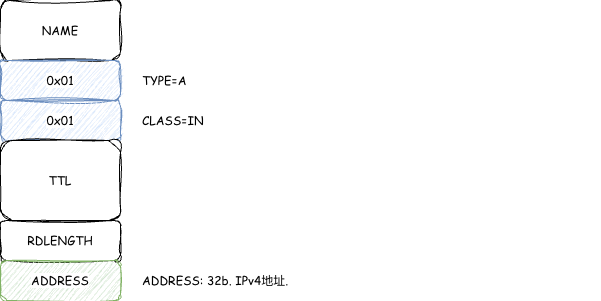

The diagram above was exported from draw.io. Its source (the exported page's mxGraphModel, read from the mxfile embedded in the PNG):
<mxGraphModel dx="1018" dy="748" grid="1" gridSize="10" guides="1" tooltips="1" connect="1" arrows="1" fold="1" page="1" pageScale="1" pageWidth="827" pageHeight="1169" math="0" shadow="0">
  <root>
    <mxCell id="0" />
    <mxCell id="1" parent="0" />
    <mxCell id="eILJ9W31EiHLV9iQrYH2-1" value="NAME" style="rounded=1;whiteSpace=wrap;html=1;sketch=1;jiggle=2;curveFitting=1;strokeColor=default;align=center;verticalAlign=middle;fontFamily=Comic Sans MS;fontSize=12;fontColor=default;labelBackgroundColor=default;fillColor=default;" parent="1" vertex="1">
      <mxGeometry x="360" y="180" width="120" height="60" as="geometry" />
    </mxCell>
    <mxCell id="eILJ9W31EiHLV9iQrYH2-2" value="0x01" style="rounded=1;whiteSpace=wrap;html=1;sketch=1;jiggle=2;curveFitting=1;strokeColor=#6c8ebf;align=center;verticalAlign=middle;fontFamily=Comic Sans MS;fontSize=12;labelBackgroundColor=default;fillColor=#dae8fc;" parent="1" vertex="1">
      <mxGeometry x="360" y="240" width="120" height="40" as="geometry" />
    </mxCell>
    <mxCell id="eILJ9W31EiHLV9iQrYH2-3" value="0x01" style="rounded=1;whiteSpace=wrap;html=1;sketch=1;jiggle=2;curveFitting=1;strokeColor=#6c8ebf;align=center;verticalAlign=middle;fontFamily=Comic Sans MS;fontSize=12;labelBackgroundColor=default;fillColor=#dae8fc;" parent="1" vertex="1">
      <mxGeometry x="360" y="280" width="120" height="40" as="geometry" />
    </mxCell>
    <mxCell id="eILJ9W31EiHLV9iQrYH2-4" value="TTL" style="rounded=1;whiteSpace=wrap;html=1;sketch=1;jiggle=2;curveFitting=1;strokeColor=default;align=center;verticalAlign=middle;fontFamily=Comic Sans MS;fontSize=12;fontColor=default;labelBackgroundColor=default;fillColor=default;" parent="1" vertex="1">
      <mxGeometry x="360" y="320" width="120" height="80" as="geometry" />
    </mxCell>
    <mxCell id="eILJ9W31EiHLV9iQrYH2-5" value="RDLENGTH" style="rounded=1;whiteSpace=wrap;html=1;sketch=1;jiggle=2;curveFitting=1;strokeColor=default;align=center;verticalAlign=middle;fontFamily=Comic Sans MS;fontSize=12;fontColor=default;labelBackgroundColor=default;fillColor=default;" parent="1" vertex="1">
      <mxGeometry x="360" y="400" width="120" height="40" as="geometry" />
    </mxCell>
    <mxCell id="eILJ9W31EiHLV9iQrYH2-6" value="ADDRESS" style="rounded=1;whiteSpace=wrap;html=1;sketch=1;jiggle=2;curveFitting=1;strokeColor=#82b366;align=center;verticalAlign=middle;fontFamily=Comic Sans MS;fontSize=12;labelBackgroundColor=default;fillColor=#d5e8d4;" parent="1" vertex="1">
      <mxGeometry x="360" y="440" width="120" height="40" as="geometry" />
    </mxCell>
    <mxCell id="eILJ9W31EiHLV9iQrYH2-13" value="ADDRESS: 32b. IPv4地址." style="text;html=1;whiteSpace=wrap;strokeColor=none;fillColor=none;align=left;verticalAlign=middle;rounded=0;fontFamily=Comic Sans MS;fontSize=12;fontColor=default;labelBackgroundColor=default;" parent="1" vertex="1">
      <mxGeometry x="500" y="445" width="460" height="30" as="geometry" />
    </mxCell>
    <mxCell id="0SxgvQTUmoYeacclJ26k-1" value="CLASS=IN" style="text;html=1;whiteSpace=wrap;strokeColor=none;fillColor=none;align=left;verticalAlign=middle;rounded=0;fontFamily=Comic Sans MS;fontSize=12;fontColor=default;labelBackgroundColor=default;" parent="1" vertex="1">
      <mxGeometry x="500" y="285" width="230" height="30" as="geometry" />
    </mxCell>
    <mxCell id="0SxgvQTUmoYeacclJ26k-2" value="TYPE=A" style="text;html=1;whiteSpace=wrap;strokeColor=none;fillColor=none;align=left;verticalAlign=middle;rounded=0;fontFamily=Comic Sans MS;fontSize=12;fontColor=default;labelBackgroundColor=default;" parent="1" vertex="1">
      <mxGeometry x="500" y="245" width="230" height="30" as="geometry" />
    </mxCell>
  </root>
</mxGraphModel>